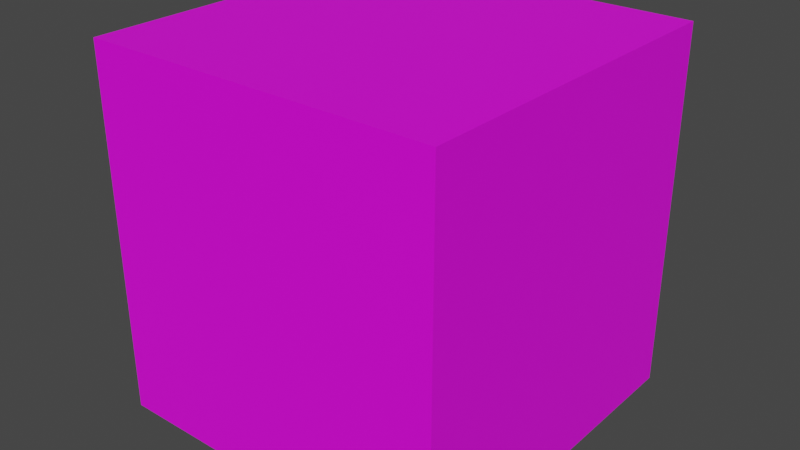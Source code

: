# Source: light.blend  (saved by Blender 3.6.13; exported with 4.5.12 LTS)
import bpy
from mathutils import Matrix  # noqa: F401  (used for matrix-valued properties, if any)

bpy.ops.wm.read_factory_settings(use_empty=True)
scene = bpy.context.scene
scene.name = 'Scene'

# ---- collections
col_collection = bpy.data.collections.new('Collection'); scene.collection.children.link(col_collection)

# ---- images (referenced by path relative to the original .blend; pixels are not part of the script)
import os
ASSET_DIR = os.environ.get("B2B_ASSET_DIR", "")  # directory of the original .blend (textures are referenced by path, not embedded)
HERE = os.path.dirname(os.path.abspath(__file__))  # packed textures are extracted next to this script under _unpacked/

def load_image(name, relpath, width, height, colorspace="sRGB"):
    """Load a texture the original file referenced (path relative to the .blend, or extracted next to this script)."""
    p = next((c for c in (os.path.join(HERE, relpath), os.path.join(ASSET_DIR, relpath)) if relpath and os.path.exists(c)), "")
    if p:
        img = bpy.data.images.load(p, check_existing=True)
        img.name = name
    else:  # same state as the original file: an image datablock whose file is absent (Cycles renders it pink)
        img = bpy.data.images.new(name, width, height)
        img.source = "FILE"
        img.filepath = "//" + (relpath or name)
    img.colorspace_settings.name = colorspace
    return img
img_base_palette_png_002 = load_image('base_palette.png.002', 'base_palette.png', 1024, 1024, 'sRGB')

# ---- materials (node trees are filled in below, after node groups)
mat_basepalette = bpy.data.materials.new('BasePalette')
mat_basepalette.alpha_threshold = 0.0
mat_basepalette.use_transparent_shadow = False
mat_basepalette.roughness = 0.5
mat_basepalette.line_color = (0.0, 0.0, 0.0, 1.0)

# ---- material node trees
mat_basepalette.use_nodes = True; mat_basepalette.node_tree.nodes.clear()
_N = mat_basepalette.node_tree.nodes; _L = mat_basepalette.node_tree.links
n0 = _N.new('ShaderNodeOutputMaterial'); n0.name = 'Material Output'; n0.location = (300, 300)
n1 = _N.new('ShaderNodeBsdfPrincipled'); n1.name = 'Principled BSDF'; n1.location = (10, 300)
n1.distribution = 'GGX'
n1.subsurface_method = 'RANDOM_WALK_SKIN'
n1.inputs[3].default_value = 1.45
n1.inputs[27].default_value = (0.0, 0.0, 0.0, 1.0)
n1.inputs[28].default_value = 1.0
n2 = _N.new('ShaderNodeTexImage'); n2.name = 'Image Texture'; n2.location = (-464, 137)
n2.image = img_base_palette_png_002
_L.new(n1.outputs[0], n0.inputs[0])
_L.new(n2.outputs[0], n1.inputs[0])
n0.is_active_output = True

# ---- world
world_world = bpy.data.worlds.new('World'); scene.world = world_world
world_world.use_nodes = True; world_world.node_tree.nodes.clear()
_N = world_world.node_tree.nodes; _L = world_world.node_tree.links
n0 = _N.new('ShaderNodeOutputWorld'); n0.name = 'World Output'; n0.location = (300, 300)
n1 = _N.new('ShaderNodeBackground'); n1.name = 'Background'; n1.location = (10, 300)
n1.inputs[0].default_value = (0.05088, 0.05088, 0.05088, 1.0)
_L.new(n1.outputs[0], n0.inputs[0])
n0.is_active_output = True
world_world.color = (0.05088, 0.05088, 0.05088)
world_world.use_sun_shadow = False
world_world.sun_shadow_jitter_overblur = 0.0

# ---- meshes
me_cylinder = bpy.data.meshes.new('Cylinder')
me_cylinder.from_pydata([(0.1875, 0.1875, 0.2812), (-0.1875, 0.1875, 0.2812), (0.1875, -0.1875, 0.2812), (-0.1875, -0.1875, 0.2812), (0.1875, 0.1875, 0.6691), (-0.1875, 0.1875, 0.6691), (0.1875, -0.1875, 0.6691), (-0.1875, -0.1875, 0.6691)], [], [(3, 1, 0, 2), (7, 6, 4, 5), (3, 2, 6, 7), (0, 1, 5, 4), (1, 3, 7, 5), (2, 0, 4, 6)])
_uv = me_cylinder.uv_layers.new(name='UVMap')
_uv.uv.foreach_set('vector', [0.02055, 0.9876, 0.02055, 0.9876, 0.02055, 0.9876, 0.02055, 0.9876, 0.02055, 0.9876, 0.02055, 0.9876, 0.02055, 0.9876, 0.02055, 0.9876, 0.02055, 0.9876, 0.02055, 0.9876, 0.02055, 0.9876, 0.02055, 0.9876, 0.02055, 0.9876, 0.02055, 0.9876, 0.02055, 0.9876, 0.02055, 0.9876, 0.02055, 0.9876, 0.02055, 0.9876, 0.02055, 0.9876, 0.02055, 0.9876, 0.02055, 0.9876, 0.02055, 0.9876, 0.02055, 0.9876, 0.02055, 0.9876])
me_cylinder.materials.append(mat_basepalette)
me_cylinder.update()
me_cylinder_001 = bpy.data.meshes.new('Cylinder.001')
me_cylinder_001.from_pydata([(0.2928, 0.2928, 0.1724), (-0.2928, 0.2928, 0.1724), (0.2928, -0.2928, 0.1724), (-0.2928, -0.2928, 0.1724), (0.2928, 0.2928, 0.7779), (-0.2928, 0.2928, 0.7779), (0.2928, -0.2928, 0.7779), (-0.2928, -0.2928, 0.7779)], [], [(3, 1, 0, 2), (7, 6, 4, 5), (3, 2, 6, 7), (0, 1, 5, 4), (1, 3, 7, 5), (2, 0, 4, 6)])
_uv = me_cylinder_001.uv_layers.new(name='UVMap')
_uv.uv.foreach_set('vector', [0.02055, 0.9876, 0.02055, 0.9876, 0.02055, 0.9876, 0.02055, 0.9876, 0.02055, 0.9876, 0.02055, 0.9876, 0.02055, 0.9876, 0.02055, 0.9876, 0.02055, 0.9876, 0.02055, 0.9876, 0.02055, 0.9876, 0.02055, 0.9876, 0.02055, 0.9876, 0.02055, 0.9876, 0.02055, 0.9876, 0.02055, 0.9876, 0.02055, 0.9876, 0.02055, 0.9876, 0.02055, 0.9876, 0.02055, 0.9876, 0.02055, 0.9876, 0.02055, 0.9876, 0.02055, 0.9876, 0.02055, 0.9876])
me_cylinder_001.materials.append(mat_basepalette)
me_cylinder_001.update()

# ---- objects
ob_light = bpy.data.objects.new('Light', me_cylinder)
ob_greaterlight = bpy.data.objects.new('GreaterLight', me_cylinder_001)

# ---- transforms, parenting, visibility, modifiers, constraints
ob_light.location = (0.0, 0.0, 0.0)
ob_greaterlight.location = (0.0, 0.0, 0.0)

# ---- collection membership
col_collection.objects.link(ob_light)
col_collection.objects.link(ob_greaterlight)

# ---- scene / render settings (as saved in the file)
scene.frame_start = 1; scene.frame_end = 250; scene.frame_set(18)
scene.render.engine = 'BLENDER_EEVEE_NEXT'
scene.cycles.sampling_pattern = 'TABULATED_SOBOL'
scene.view_settings.view_transform = 'Filmic'
bpy.context.view_layer.update()

# ---- added for rendering (the .blend has no active camera and no usable light): camera, sun
cam_auto = bpy.data.cameras.new('AutoCamera')
cam_auto.lens = 50.0
cam_auto.sensor_width = 36.0
cam_auto.clip_end = 1000.0
ob_auto_camera = bpy.data.objects.new('AutoCamera', cam_auto)
scene.collection.objects.link(ob_auto_camera)
ob_auto_camera.location = (0.949144, -1.13897, 1.23447)
ob_auto_camera.rotation_euler = (1.09748, -7.21219e-08, 0.694738)
scene.camera = ob_auto_camera
light_auto_sun = bpy.data.lights.new('AutoSun', 'SUN')
light_auto_sun.energy = 3.0
light_auto_sun.angle = 0.0523599
ob_auto_sun = bpy.data.objects.new('AutoSun', light_auto_sun)
scene.collection.objects.link(ob_auto_sun)
ob_auto_sun.rotation_euler = (0.872665, 0.174533, 0.523599)
bpy.context.view_layer.update()
